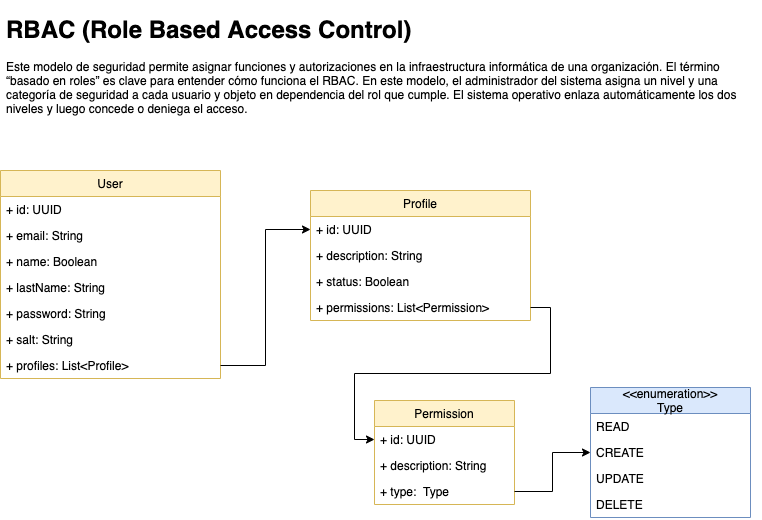

The diagram above was exported from draw.io. Its source (the exported page's mxGraphModel, read from the mxfile embedded in the PNG):
<mxGraphModel dx="1864" dy="1098" grid="1" gridSize="10" guides="1" tooltips="1" connect="1" arrows="1" fold="1" page="1" pageScale="1" pageWidth="827" pageHeight="1169" math="0" shadow="0">
  <root>
    <mxCell id="0" />
    <mxCell id="1" parent="0" />
    <mxCell id="2" value="Profile" style="swimlane;fontStyle=0;childLayout=stackLayout;horizontal=1;startSize=26;fillColor=#fff2cc;horizontalStack=0;resizeParent=1;resizeParentMax=0;resizeLast=0;collapsible=1;marginBottom=0;strokeColor=#d6b656;" vertex="1" parent="1">
      <mxGeometry x="349" y="200" width="220" height="130" as="geometry" />
    </mxCell>
    <mxCell id="3" value="+ id: UUID" style="text;strokeColor=none;fillColor=none;align=left;verticalAlign=top;spacingLeft=4;spacingRight=4;overflow=hidden;rotatable=0;points=[[0,0.5],[1,0.5]];portConstraint=eastwest;" vertex="1" parent="2">
      <mxGeometry y="26" width="220" height="26" as="geometry" />
    </mxCell>
    <mxCell id="4" value="+ description: String" style="text;strokeColor=none;fillColor=none;align=left;verticalAlign=top;spacingLeft=4;spacingRight=4;overflow=hidden;rotatable=0;points=[[0,0.5],[1,0.5]];portConstraint=eastwest;" vertex="1" parent="2">
      <mxGeometry y="52" width="220" height="26" as="geometry" />
    </mxCell>
    <mxCell id="5" value="+ status: Boolean" style="text;strokeColor=none;fillColor=none;align=left;verticalAlign=top;spacingLeft=4;spacingRight=4;overflow=hidden;rotatable=0;points=[[0,0.5],[1,0.5]];portConstraint=eastwest;" vertex="1" parent="2">
      <mxGeometry y="78" width="220" height="26" as="geometry" />
    </mxCell>
    <mxCell id="6" value="+ permissions: List&lt;Permission&gt;" style="text;strokeColor=none;fillColor=none;align=left;verticalAlign=top;spacingLeft=4;spacingRight=4;overflow=hidden;rotatable=0;points=[[0,0.5],[1,0.5]];portConstraint=eastwest;" vertex="1" parent="2">
      <mxGeometry y="104" width="220" height="26" as="geometry" />
    </mxCell>
    <mxCell id="7" value="Permission" style="swimlane;fontStyle=0;childLayout=stackLayout;horizontal=1;startSize=26;fillColor=#fff2cc;horizontalStack=0;resizeParent=1;resizeParentMax=0;resizeLast=0;collapsible=1;marginBottom=0;strokeColor=#d6b656;" vertex="1" parent="1">
      <mxGeometry x="413" y="410" width="140" height="104" as="geometry" />
    </mxCell>
    <mxCell id="8" value="+ id: UUID" style="text;strokeColor=none;fillColor=none;align=left;verticalAlign=top;spacingLeft=4;spacingRight=4;overflow=hidden;rotatable=0;points=[[0,0.5],[1,0.5]];portConstraint=eastwest;" vertex="1" parent="7">
      <mxGeometry y="26" width="140" height="26" as="geometry" />
    </mxCell>
    <mxCell id="9" value="+ description: String" style="text;strokeColor=none;fillColor=none;align=left;verticalAlign=top;spacingLeft=4;spacingRight=4;overflow=hidden;rotatable=0;points=[[0,0.5],[1,0.5]];portConstraint=eastwest;" vertex="1" parent="7">
      <mxGeometry y="52" width="140" height="26" as="geometry" />
    </mxCell>
    <mxCell id="10" value="+ type:  Type" style="text;strokeColor=none;fillColor=none;align=left;verticalAlign=top;spacingLeft=4;spacingRight=4;overflow=hidden;rotatable=0;points=[[0,0.5],[1,0.5]];portConstraint=eastwest;" vertex="1" parent="7">
      <mxGeometry y="78" width="140" height="26" as="geometry" />
    </mxCell>
    <mxCell id="11" style="edgeStyle=orthogonalEdgeStyle;rounded=0;orthogonalLoop=1;jettySize=auto;html=1;entryX=0;entryY=0.5;entryDx=0;entryDy=0;" edge="1" source="6" target="8" parent="1">
      <mxGeometry relative="1" as="geometry" />
    </mxCell>
    <mxCell id="12" value="&lt;&lt;enumeration&gt;&gt;&#10;Type" style="swimlane;fontStyle=0;childLayout=stackLayout;horizontal=1;startSize=26;fillColor=#dae8fc;horizontalStack=0;resizeParent=1;resizeParentMax=0;resizeLast=0;collapsible=1;marginBottom=0;strokeColor=#6c8ebf;" vertex="1" parent="1">
      <mxGeometry x="629" y="397" width="160" height="130" as="geometry">
        <mxRectangle x="510" y="180" width="130" height="30" as="alternateBounds" />
      </mxGeometry>
    </mxCell>
    <mxCell id="13" value="READ" style="text;strokeColor=none;fillColor=none;align=left;verticalAlign=top;spacingLeft=4;spacingRight=4;overflow=hidden;rotatable=0;points=[[0,0.5],[1,0.5]];portConstraint=eastwest;" vertex="1" parent="12">
      <mxGeometry y="26" width="160" height="26" as="geometry" />
    </mxCell>
    <mxCell id="14" value="CREATE" style="text;strokeColor=none;fillColor=none;align=left;verticalAlign=top;spacingLeft=4;spacingRight=4;overflow=hidden;rotatable=0;points=[[0,0.5],[1,0.5]];portConstraint=eastwest;" vertex="1" parent="12">
      <mxGeometry y="52" width="160" height="26" as="geometry" />
    </mxCell>
    <mxCell id="15" value="UPDATE" style="text;strokeColor=none;fillColor=none;align=left;verticalAlign=top;spacingLeft=4;spacingRight=4;overflow=hidden;rotatable=0;points=[[0,0.5],[1,0.5]];portConstraint=eastwest;" vertex="1" parent="12">
      <mxGeometry y="78" width="160" height="26" as="geometry" />
    </mxCell>
    <mxCell id="16" value="DELETE" style="text;strokeColor=none;fillColor=none;align=left;verticalAlign=top;spacingLeft=4;spacingRight=4;overflow=hidden;rotatable=0;points=[[0,0.5],[1,0.5]];portConstraint=eastwest;" vertex="1" parent="12">
      <mxGeometry y="104" width="160" height="26" as="geometry" />
    </mxCell>
    <mxCell id="17" style="edgeStyle=orthogonalEdgeStyle;rounded=0;orthogonalLoop=1;jettySize=auto;html=1;" edge="1" source="10" target="12" parent="1">
      <mxGeometry relative="1" as="geometry" />
    </mxCell>
    <mxCell id="18" value="User" style="swimlane;fontStyle=0;childLayout=stackLayout;horizontal=1;startSize=26;fillColor=#fff2cc;horizontalStack=0;resizeParent=1;resizeParentMax=0;resizeLast=0;collapsible=1;marginBottom=0;strokeColor=#d6b656;" vertex="1" parent="1">
      <mxGeometry x="39" y="180" width="220" height="208" as="geometry" />
    </mxCell>
    <mxCell id="19" value="+ id: UUID" style="text;strokeColor=none;fillColor=none;align=left;verticalAlign=top;spacingLeft=4;spacingRight=4;overflow=hidden;rotatable=0;points=[[0,0.5],[1,0.5]];portConstraint=eastwest;" vertex="1" parent="18">
      <mxGeometry y="26" width="220" height="26" as="geometry" />
    </mxCell>
    <mxCell id="20" value="+ email: String" style="text;strokeColor=none;fillColor=none;align=left;verticalAlign=top;spacingLeft=4;spacingRight=4;overflow=hidden;rotatable=0;points=[[0,0.5],[1,0.5]];portConstraint=eastwest;" vertex="1" parent="18">
      <mxGeometry y="52" width="220" height="26" as="geometry" />
    </mxCell>
    <mxCell id="21" value="+ name: Boolean" style="text;strokeColor=none;fillColor=none;align=left;verticalAlign=top;spacingLeft=4;spacingRight=4;overflow=hidden;rotatable=0;points=[[0,0.5],[1,0.5]];portConstraint=eastwest;" vertex="1" parent="18">
      <mxGeometry y="78" width="220" height="26" as="geometry" />
    </mxCell>
    <mxCell id="22" value="+ lastName: String" style="text;strokeColor=none;fillColor=none;align=left;verticalAlign=top;spacingLeft=4;spacingRight=4;overflow=hidden;rotatable=0;points=[[0,0.5],[1,0.5]];portConstraint=eastwest;" vertex="1" parent="18">
      <mxGeometry y="104" width="220" height="26" as="geometry" />
    </mxCell>
    <mxCell id="23" value="+ password: String" style="text;strokeColor=none;fillColor=none;align=left;verticalAlign=top;spacingLeft=4;spacingRight=4;overflow=hidden;rotatable=0;points=[[0,0.5],[1,0.5]];portConstraint=eastwest;" vertex="1" parent="18">
      <mxGeometry y="130" width="220" height="26" as="geometry" />
    </mxCell>
    <mxCell id="24" value="+ salt: String" style="text;strokeColor=none;fillColor=none;align=left;verticalAlign=top;spacingLeft=4;spacingRight=4;overflow=hidden;rotatable=0;points=[[0,0.5],[1,0.5]];portConstraint=eastwest;" vertex="1" parent="18">
      <mxGeometry y="156" width="220" height="26" as="geometry" />
    </mxCell>
    <mxCell id="25" value="+ profiles: List&lt;Profile&gt;" style="text;strokeColor=none;fillColor=none;align=left;verticalAlign=top;spacingLeft=4;spacingRight=4;overflow=hidden;rotatable=0;points=[[0,0.5],[1,0.5]];portConstraint=eastwest;" vertex="1" parent="18">
      <mxGeometry y="182" width="220" height="26" as="geometry" />
    </mxCell>
    <mxCell id="26" style="edgeStyle=orthogonalEdgeStyle;rounded=0;orthogonalLoop=1;jettySize=auto;html=1;entryX=0;entryY=0.5;entryDx=0;entryDy=0;" edge="1" source="25" target="3" parent="1">
      <mxGeometry relative="1" as="geometry" />
    </mxCell>
    <mxCell id="27" value="&lt;h1&gt;RBAC (Role Based Access Control)&lt;br&gt;&lt;/h1&gt;&lt;p&gt;Este modelo de seguridad permite asignar funciones y autorizaciones en la infraestructura informática de una organización. El término “basado en roles” es clave para entender cómo funciona el RBAC. En este modelo, el administrador del sistema asigna un nivel y una categoría de seguridad a cada usuario y objeto en dependencia del rol que cumple. El sistema operativo enlaza automáticamente los dos niveles y luego concede o deniega el acceso.&lt;/p&gt;" style="text;html=1;strokeColor=none;fillColor=none;spacing=5;spacingTop=-20;whiteSpace=wrap;overflow=hidden;rounded=0;" vertex="1" parent="1">
      <mxGeometry x="40" y="20" width="760" height="120" as="geometry" />
    </mxCell>
  </root>
</mxGraphModel>